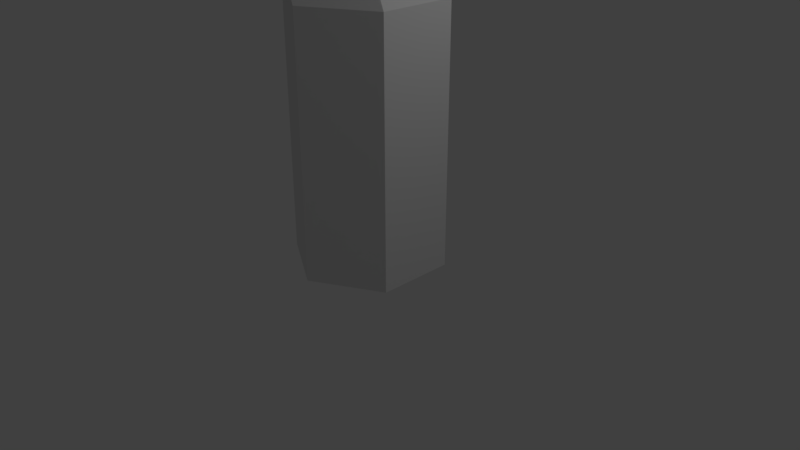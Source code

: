 # Source: tree1.blend  (saved by Blender 2.79.0; exported with 4.5.12 LTS)
import bpy
from mathutils import Matrix  # noqa: F401  (used for matrix-valued properties, if any)

bpy.ops.wm.read_factory_settings(use_empty=True)
scene = bpy.context.scene
scene.name = 'Scene'

# ---- collections
col_collection_1 = bpy.data.collections.new('Collection 1'); scene.collection.children.link(col_collection_1)

# ---- world
world_world = bpy.data.worlds.new('World'); scene.world = world_world
world_world.color = (0.05088, 0.05088, 0.05088)
world_world.use_sun_shadow = False
world_world.sun_shadow_jitter_overblur = 0.0
world_world.cycles.sampling_method = 'MANUAL'

# ---- cameras
cam_camera = bpy.data.cameras.new('Camera')
cam_camera.clip_end = 100.0
cam_camera.lens = 35.0
cam_camera.sensor_width = 32.0
cam_camera.sensor_height = 18.0
cam_camera.ortho_scale = 7.314
cam_camera.dof.focus_distance = 0.0
cam_camera.dof.aperture_fstop = 128.0

# ---- lights
light_lamp = bpy.data.lights.new('Lamp', 'POINT')
light_lamp.transmission_factor = 0.0
light_lamp.cutoff_distance = 30.0
light_lamp.energy = 100.0
light_lamp.shadow_buffer_clip_start = 1.001
light_lamp.shadow_soft_size = 0.1
light_lamp.shadow_maximum_resolution = 0.006
light_lamp.use_absolute_resolution = True

# ---- meshes
me_plane_006 = bpy.data.meshes.new('Plane.006')
me_plane_006.from_pydata([(-4.063, 0.9767, 13.87), (-5.652, -1.677, 13.68), (3.722, -5.687, 15.39), (3.785, -5.121, 15.39), (3.682, -4.815, 15.35), (3.428, -3.903, 15.29), (2.815, -2.703, 15.23), (2.01, -1.624, 15.18), (1.044, -0.4907, 15.11), (0.006387, 0.4887, 14.99), (-1.3, 1.039, 14.71), (-2.812, 0.8756, 14.29), (-3.633, 0.7576, 14.04), (-5.218, -1.884, 13.84), (-4.882, -2.547, 14.01), (-4.222, -3.793, 14.31), (-3.069, -4.631, 14.6), (-1.771, -5.191, 14.77), (-0.4404, -5.717, 14.89), (0.7705, -6.117, 14.98), (2.045, -6.224, 15.13), (2.939, -6.055, 15.27), (3.255, -6.006, 15.32), (-4.87, -0.2681, 13.9), (-4.47, -0.4923, 14.22), (-3.821, -0.8566, 14.82), (-2.925, -1.293, 15.5), (-1.921, -1.706, 15.77), (-0.6099, -2.251, 15.61), (0.6104, -3.153, 15.46), (1.693, -4.104, 15.36), (2.598, -4.874, 15.3), (3.206, -5.351, 15.31), (3.52, -5.563, 15.35)], [], [(33, 22, 2), (23, 1, 13, 24), (24, 13, 14, 25), (25, 14, 15, 26), (26, 15, 16, 27), (27, 16, 17, 28), (28, 17, 18, 29), (29, 18, 19, 30), (30, 19, 20, 31), (31, 20, 21, 32), (32, 21, 22, 33), (4, 32, 33, 3), (5, 31, 32, 4), (6, 30, 31, 5), (7, 29, 30, 6), (8, 28, 29, 7), (9, 27, 28, 8), (10, 26, 27, 9), (11, 25, 26, 10), (12, 24, 25, 11), (0, 23, 24, 12), (3, 33, 2)])
_uv = me_plane_006.uv_layers.new(name='UVMap')
_uv.uv.foreach_set('vector', [0.9772, 0.1678, 0.9702, 0.119, 0.9999, 0.1646, 0.02131, 0.3154, 7.562e-05, 0.1598, 0.04889, 0.1581, 0.07495, 0.3121, 0.07495, 0.3121, 0.04889, 0.1581, 0.1064, 0.1119, 0.1633, 0.3063, 0.1633, 0.3063, 0.1064, 0.1119, 0.2214, 0.02824, 0.268, 0.3039, 0.268, 0.3039, 0.2214, 0.02824, 0.3608, 7.562e-05, 0.3659, 0.3053, 0.3659, 0.3053, 0.3608, 7.562e-05, 0.4958, 0.0001902, 0.4937, 0.3054, 0.4937, 0.3054, 0.4958, 0.0001902, 0.6325, 0.004136, 0.6317, 0.2726, 0.6317, 0.2726, 0.6325, 0.004136, 0.7542, 0.01454, 0.7616, 0.2291, 0.7616, 0.2291, 0.7542, 0.01454, 0.8708, 0.05373, 0.8699, 0.1944, 0.8699, 0.1944, 0.8708, 0.05373, 0.9439, 0.1027, 0.9414, 0.1747, 0.9414, 0.1747, 0.9439, 0.1027, 0.9702, 0.119, 0.9772, 0.1678, 0.9636, 0.2398, 0.9414, 0.1747, 0.9772, 0.1678, 0.9843, 0.2167, 0.9073, 0.3109, 0.8699, 0.1944, 0.9414, 0.1747, 0.9636, 0.2398, 0.809, 0.3947, 0.7616, 0.2291, 0.8699, 0.1944, 0.9073, 0.3109, 0.6979, 0.4604, 0.6317, 0.2726, 0.7616, 0.2291, 0.809, 0.3947, 0.5699, 0.5247, 0.4937, 0.3054, 0.6317, 0.2726, 0.6979, 0.4604, 0.44, 0.5719, 0.3659, 0.3053, 0.4937, 0.3054, 0.5699, 0.5247, 0.2975, 0.5719, 0.268, 0.3039, 0.3659, 0.3053, 0.44, 0.5719, 0.159, 0.5009, 0.1633, 0.3063, 0.268, 0.3039, 0.2975, 0.5719, 0.08734, 0.4572, 0.07495, 0.3121, 0.1633, 0.3063, 0.159, 0.5009, 0.03823, 0.4578, 0.02131, 0.3154, 0.07495, 0.3121, 0.08734, 0.4572, 0.9843, 0.2167, 0.9772, 0.1678, 0.9999, 0.1646])
me_plane_006.use_remesh_preserve_volume = False
me_plane_006.use_remesh_preserve_attributes = False
me_plane_006.use_mirror_vertex_groups = False
me_plane_006.update()
me_plane_005 = bpy.data.meshes.new('Plane.005')
me_plane_005.from_pydata([(-5.217, 0.8612, 16.65), (-2.778, -0.596, 16.64), (0.8699, 8.152, 16.55), (0.3503, 8.206, 16.55), (0.06997, 8.108, 16.55), (-0.7656, 7.866, 16.56), (-1.861, 7.298, 16.64), (-2.845, 6.562, 16.77), (-3.877, 5.675, 16.89), (-4.77, 4.716, 16.98), (-5.271, 3.491, 16.96), (-5.122, 2.059, 16.82), (-5.015, 1.277, 16.72), (-2.587, -0.1782, 16.71), (-1.977, 0.1554, 16.79), (-0.8318, 0.8037, 16.92), (-0.06438, 1.893, 16.96), (0.4429, 3.094, 16.89), (0.9167, 4.315, 16.77), (1.277, 5.424, 16.64), (1.368, 6.598, 16.56), (1.21, 7.427, 16.55), (1.164, 7.72, 16.55), (-4.069, 0.1411, 16.76), (-3.857, 0.5541, 16.98), (-3.51, 1.239, 17.41), (-3.096, 2.158, 17.86), (-2.719, 3.109, 17.92), (-2.235, 4.269, 17.56), (-1.424, 5.349, 17.2), (-0.5646, 6.312, 16.9), (0.1318, 7.121, 16.68), (0.5641, 7.672, 16.57), (0.757, 7.963, 16.55)], [], [(33, 22, 2), (23, 1, 13, 24), (24, 13, 14, 25), (25, 14, 15, 26), (26, 15, 16, 27), (27, 16, 17, 28), (28, 17, 18, 29), (29, 18, 19, 30), (30, 19, 20, 31), (31, 20, 21, 32), (32, 21, 22, 33), (4, 32, 33, 3), (5, 31, 32, 4), (6, 30, 31, 5), (7, 29, 30, 6), (8, 28, 29, 7), (9, 27, 28, 8), (10, 26, 27, 9), (11, 25, 26, 10), (12, 24, 25, 11), (0, 23, 24, 12), (3, 33, 2)])
_uv = me_plane_005.uv_layers.new(name='UVMap')
_uv.uv.foreach_set('vector', [0.9772, 0.1678, 0.9702, 0.119, 0.9999, 0.1646, 0.02131, 0.3154, 7.562e-05, 0.1598, 0.04889, 0.1581, 0.07495, 0.3121, 0.07495, 0.3121, 0.04889, 0.1581, 0.1064, 0.1119, 0.1633, 0.3063, 0.1633, 0.3063, 0.1064, 0.1119, 0.2214, 0.02824, 0.268, 0.3039, 0.268, 0.3039, 0.2214, 0.02824, 0.3608, 7.562e-05, 0.3659, 0.3053, 0.3659, 0.3053, 0.3608, 7.562e-05, 0.4958, 0.00019, 0.4937, 0.3054, 0.4937, 0.3054, 0.4958, 0.00019, 0.6325, 0.004136, 0.6317, 0.2726, 0.6317, 0.2726, 0.6325, 0.004136, 0.7542, 0.01454, 0.7616, 0.2291, 0.7616, 0.2291, 0.7542, 0.01454, 0.8708, 0.05373, 0.8699, 0.1944, 0.8699, 0.1944, 0.8708, 0.05373, 0.9439, 0.1027, 0.9414, 0.1747, 0.9414, 0.1747, 0.9439, 0.1027, 0.9702, 0.119, 0.9772, 0.1678, 0.9636, 0.2398, 0.9414, 0.1747, 0.9772, 0.1678, 0.9843, 0.2167, 0.9073, 0.3109, 0.8699, 0.1944, 0.9414, 0.1747, 0.9636, 0.2398, 0.809, 0.3947, 0.7616, 0.2291, 0.8699, 0.1944, 0.9073, 0.3109, 0.6979, 0.4604, 0.6317, 0.2726, 0.7616, 0.2291, 0.809, 0.3947, 0.5699, 0.5247, 0.4937, 0.3054, 0.6317, 0.2726, 0.6979, 0.4604, 0.44, 0.5719, 0.3659, 0.3053, 0.4937, 0.3054, 0.5699, 0.5247, 0.2975, 0.5719, 0.268, 0.3039, 0.3659, 0.3053, 0.44, 0.5719, 0.159, 0.5009, 0.1633, 0.3063, 0.268, 0.3039, 0.2975, 0.5719, 0.08734, 0.4572, 0.07495, 0.3121, 0.1633, 0.3063, 0.159, 0.5009, 0.03823, 0.4578, 0.02131, 0.3154, 0.07495, 0.3121, 0.08734, 0.4572, 0.9843, 0.2167, 0.9772, 0.1678, 0.9999, 0.1646])
me_plane_005.use_remesh_preserve_volume = False
me_plane_005.use_remesh_preserve_attributes = False
me_plane_005.use_mirror_vertex_groups = False
me_plane_005.update()
me_plane_004 = bpy.data.meshes.new('Plane.004')
me_plane_004.from_pydata([(-5.01, -0.4633, 16.25), (-4.677, 1.186, 16.25), (-10.28, 1.501, 16.18), (-10.21, 1.2, 16.18), (-10.1, 1.063, 16.18), (-9.798, 0.6442, 16.19), (-9.265, 0.1439, 16.23), (-8.661, -0.2602, 16.31), (-7.963, -0.6624, 16.39), (-7.252, -0.9721, 16.44), (-6.469, -1.011, 16.43), (-5.698, -0.6459, 16.35), (-5.283, -0.4322, 16.29), (-4.947, 1.21, 16.29), (-5.254, 1.485, 16.34), (-5.842, 1.997, 16.41), (-6.601, 2.211, 16.43), (-7.371, 2.258, 16.39), (-8.146, 2.283, 16.31), (-8.836, 2.265, 16.23), (-9.509, 2.085, 16.18), (-9.941, 1.834, 16.18), (-10.1, 1.75, 16.18), (-4.834, 0.3196, 16.32), (-5.107, 0.3567, 16.45), (-5.559, 0.4159, 16.7), (-6.154, 0.466, 16.96), (-6.76, 0.4897, 17.0), (-7.502, 0.5315, 16.78), (-8.264, 0.7722, 16.57), (-8.97, 1.062, 16.39), (-9.559, 1.292, 16.25), (-9.951, 1.425, 16.19), (-10.15, 1.475, 16.18)], [], [(33, 22, 2), (23, 1, 13, 24), (24, 13, 14, 25), (25, 14, 15, 26), (26, 15, 16, 27), (27, 16, 17, 28), (28, 17, 18, 29), (29, 18, 19, 30), (30, 19, 20, 31), (31, 20, 21, 32), (32, 21, 22, 33), (4, 32, 33, 3), (5, 31, 32, 4), (6, 30, 31, 5), (7, 29, 30, 6), (8, 28, 29, 7), (9, 27, 28, 8), (10, 26, 27, 9), (11, 25, 26, 10), (12, 24, 25, 11), (0, 23, 24, 12), (3, 33, 2)])
_uv = me_plane_004.uv_layers.new(name='UVMap')
_uv.uv.foreach_set('vector', [0.02278, 0.4042, 0.02978, 0.4531, 7.562e-05, 0.4075, 0.9787, 0.2566, 0.9999, 0.4122, 0.9511, 0.4139, 0.9251, 0.2599, 0.9251, 0.2599, 0.9511, 0.4139, 0.8936, 0.4601, 0.8367, 0.2658, 0.8367, 0.2658, 0.8936, 0.4601, 0.7786, 0.5438, 0.732, 0.2682, 0.732, 0.2682, 0.7786, 0.5438, 0.6392, 0.5719, 0.6341, 0.2668, 0.6341, 0.2668, 0.6392, 0.5719, 0.5042, 0.5718, 0.5063, 0.2666, 0.5063, 0.2666, 0.5042, 0.5718, 0.3675, 0.5679, 0.3683, 0.2994, 0.3683, 0.2994, 0.3675, 0.5679, 0.2458, 0.5575, 0.2384, 0.3429, 0.2384, 0.3429, 0.2458, 0.5575, 0.1292, 0.5183, 0.1301, 0.3777, 0.1301, 0.3777, 0.1292, 0.5183, 0.05615, 0.4693, 0.05863, 0.3973, 0.05863, 0.3973, 0.05615, 0.4693, 0.02978, 0.4531, 0.02278, 0.4042, 0.03642, 0.3323, 0.05863, 0.3973, 0.02278, 0.4042, 0.01571, 0.3553, 0.09267, 0.2611, 0.1301, 0.3777, 0.05863, 0.3973, 0.03642, 0.3323, 0.191, 0.1774, 0.2384, 0.3429, 0.1301, 0.3777, 0.09267, 0.2611, 0.3021, 0.1116, 0.3683, 0.2994, 0.2384, 0.3429, 0.191, 0.1774, 0.4301, 0.04729, 0.5063, 0.2666, 0.3683, 0.2994, 0.3021, 0.1116, 0.56, 7.564e-05, 0.6341, 0.2668, 0.5063, 0.2666, 0.4301, 0.04729, 0.7025, 7.562e-05, 0.732, 0.2682, 0.6341, 0.2668, 0.56, 7.564e-05, 0.841, 0.07114, 0.8367, 0.2658, 0.732, 0.2682, 0.7025, 7.562e-05, 0.9127, 0.1148, 0.9251, 0.2599, 0.8367, 0.2658, 0.841, 0.07114, 0.9618, 0.1142, 0.9787, 0.2566, 0.9251, 0.2599, 0.9127, 0.1148, 0.01571, 0.3553, 0.02278, 0.4042, 7.562e-05, 0.4075])
me_plane_004.use_remesh_preserve_volume = False
me_plane_004.use_remesh_preserve_attributes = False
me_plane_004.use_mirror_vertex_groups = False
me_plane_004.update()
me_plane_003 = bpy.data.meshes.new('Plane.003')
me_plane_003.from_pydata([(-3.688, -1.72, 12.45), (-4.759, 0.6091, 12.45), (-11.94, -4.041, 12.33), (-11.58, -4.346, 12.33), (-11.32, -4.416, 12.33), (-10.57, -4.662, 12.35), (-9.469, -4.799, 12.42), (-8.361, -4.752, 12.54), (-7.141, -4.619, 12.66), (-5.988, -4.361, 12.74), (-4.99, -3.705, 12.72), (-4.37, -2.563, 12.6), (-4.05, -1.926, 12.51), (-5.114, 0.3952, 12.5), (-5.739, 0.4583, 12.58), (-6.922, 0.5596, 12.69), (-8.049, 0.1405, 12.72), (-9.039, -0.4945, 12.66), (-10.01, -1.161, 12.54), (-10.85, -1.803, 12.42), (-11.51, -2.63, 12.35), (-11.82, -3.327, 12.33), (-11.94, -3.569, 12.33), (-4.175, -0.5983, 12.55), (-4.544, -0.7978, 12.75), (-5.153, -1.131, 13.13), (-5.93, -1.605, 13.53), (-6.697, -2.12, 13.59), (-7.647, -2.736, 13.26), (-8.801, -3.125, 12.93), (-9.931, -3.404, 12.65), (-10.86, -3.65, 12.45), (-11.46, -3.84, 12.35), (-11.76, -3.958, 12.33)], [], [(33, 22, 2), (23, 1, 13, 24), (24, 13, 14, 25), (25, 14, 15, 26), (26, 15, 16, 27), (27, 16, 17, 28), (28, 17, 18, 29), (29, 18, 19, 30), (30, 19, 20, 31), (31, 20, 21, 32), (32, 21, 22, 33), (4, 32, 33, 3), (5, 31, 32, 4), (6, 30, 31, 5), (7, 29, 30, 6), (8, 28, 29, 7), (9, 27, 28, 8), (10, 26, 27, 9), (11, 25, 26, 10), (12, 24, 25, 11), (0, 23, 24, 12), (3, 33, 2)])
_uv = me_plane_003.uv_layers.new(name='UVMap')
_uv.uv.foreach_set('vector', [0.02278, 0.4042, 0.02978, 0.4531, 7.562e-05, 0.4075, 0.9787, 0.2566, 0.9999, 0.4122, 0.9511, 0.4139, 0.9251, 0.2599, 0.9251, 0.2599, 0.9511, 0.4139, 0.8936, 0.4601, 0.8367, 0.2658, 0.8367, 0.2658, 0.8936, 0.4601, 0.7786, 0.5438, 0.732, 0.2682, 0.732, 0.2682, 0.7786, 0.5438, 0.6392, 0.5719, 0.6341, 0.2668, 0.6341, 0.2668, 0.6392, 0.5719, 0.5042, 0.5718, 0.5063, 0.2666, 0.5063, 0.2666, 0.5042, 0.5718, 0.3675, 0.5679, 0.3683, 0.2994, 0.3683, 0.2994, 0.3675, 0.5679, 0.2458, 0.5575, 0.2384, 0.3429, 0.2384, 0.3429, 0.2458, 0.5575, 0.1292, 0.5183, 0.1301, 0.3777, 0.1301, 0.3777, 0.1292, 0.5183, 0.05615, 0.4693, 0.05863, 0.3973, 0.05863, 0.3973, 0.05615, 0.4693, 0.02978, 0.4531, 0.02278, 0.4042, 0.03642, 0.3323, 0.05863, 0.3973, 0.02278, 0.4042, 0.01571, 0.3553, 0.09267, 0.2611, 0.1301, 0.3777, 0.05863, 0.3973, 0.03642, 0.3323, 0.191, 0.1774, 0.2384, 0.3429, 0.1301, 0.3777, 0.09267, 0.2611, 0.3021, 0.1116, 0.3683, 0.2994, 0.2384, 0.3429, 0.191, 0.1774, 0.4301, 0.04729, 0.5063, 0.2666, 0.3683, 0.2994, 0.3021, 0.1116, 0.56, 7.562e-05, 0.6341, 0.2668, 0.5063, 0.2666, 0.4301, 0.04729, 0.7025, 7.562e-05, 0.732, 0.2682, 0.6341, 0.2668, 0.56, 7.562e-05, 0.841, 0.07114, 0.8367, 0.2658, 0.732, 0.2682, 0.7025, 7.562e-05, 0.9127, 0.1148, 0.9251, 0.2599, 0.8367, 0.2658, 0.841, 0.07114, 0.9618, 0.1142, 0.9787, 0.2566, 0.9251, 0.2599, 0.9127, 0.1148, 0.01571, 0.3553, 0.02278, 0.4042, 7.562e-05, 0.4075])
me_plane_003.use_remesh_preserve_volume = False
me_plane_003.use_remesh_preserve_attributes = False
me_plane_003.use_mirror_vertex_groups = False
me_plane_003.update()
me_plane_002 = bpy.data.meshes.new('Plane.002')
me_plane_002.from_pydata([(2.381, 2.777, 12.97), (1.172, 0.5426, 13.32), (8.762, -2.543, 10.86), (8.798, -2.073, 10.86), (8.707, -1.822, 10.89), (8.486, -1.074, 10.98), (7.996, -0.09989, 11.21), (7.375, 0.7687, 11.53), (6.624, 1.678, 11.89), (5.804, 2.46, 12.24), (4.731, 2.884, 12.55), (3.463, 2.717, 12.81), (2.763, 2.603, 12.92), (1.553, 0.38, 13.26), (1.875, -0.1638, 13.24), (2.49, -1.182, 13.15), (3.456, -1.85, 12.89), (4.483, -2.279, 12.51), (5.511, -2.676, 12.06), (6.441, -2.974, 11.66), (7.434, -3.028, 11.28), (8.142, -2.866, 11.05), (8.395, -2.818, 10.97), (1.813, 1.723, 13.24), (2.231, 1.54, 13.32), (2.942, 1.239, 13.5), (3.862, 0.8831, 13.64), (4.707, 0.564, 13.44), (5.619, 0.1584, 12.81), (6.471, -0.5453, 12.2), (7.24, -1.295, 11.68), (7.892, -1.902, 11.26), (8.347, -2.278, 11.01), (8.597, -2.445, 10.92)], [], [(33, 22, 2), (23, 1, 13, 24), (24, 13, 14, 25), (25, 14, 15, 26), (26, 15, 16, 27), (27, 16, 17, 28), (28, 17, 18, 29), (29, 18, 19, 30), (30, 19, 20, 31), (31, 20, 21, 32), (32, 21, 22, 33), (4, 32, 33, 3), (5, 31, 32, 4), (6, 30, 31, 5), (7, 29, 30, 6), (8, 28, 29, 7), (9, 27, 28, 8), (10, 26, 27, 9), (11, 25, 26, 10), (12, 24, 25, 11), (0, 23, 24, 12), (3, 33, 2)])
_uv = me_plane_002.uv_layers.new(name='UVMap')
_uv.uv.foreach_set('vector', [0.9772, 0.1678, 0.9702, 0.119, 0.9999, 0.1646, 0.02131, 0.3154, 7.562e-05, 0.1598, 0.04889, 0.1581, 0.07495, 0.3121, 0.07495, 0.3121, 0.04889, 0.1581, 0.1064, 0.1119, 0.1633, 0.3063, 0.1633, 0.3063, 0.1064, 0.1119, 0.2214, 0.02824, 0.268, 0.3039, 0.268, 0.3039, 0.2214, 0.02824, 0.3608, 7.562e-05, 0.3659, 0.3053, 0.3659, 0.3053, 0.3608, 7.562e-05, 0.4958, 0.0001899, 0.4937, 0.3054, 0.4937, 0.3054, 0.4958, 0.0001899, 0.6325, 0.004136, 0.6317, 0.2726, 0.6317, 0.2726, 0.6325, 0.004136, 0.7542, 0.01454, 0.7616, 0.2291, 0.7616, 0.2291, 0.7542, 0.01454, 0.8708, 0.05373, 0.8699, 0.1944, 0.8699, 0.1944, 0.8708, 0.05373, 0.9439, 0.1027, 0.9414, 0.1747, 0.9414, 0.1747, 0.9439, 0.1027, 0.9702, 0.119, 0.9772, 0.1678, 0.9636, 0.2398, 0.9414, 0.1747, 0.9772, 0.1678, 0.9843, 0.2167, 0.9073, 0.3109, 0.8699, 0.1944, 0.9414, 0.1747, 0.9636, 0.2398, 0.809, 0.3947, 0.7616, 0.2291, 0.8699, 0.1944, 0.9073, 0.3109, 0.6979, 0.4604, 0.6317, 0.2726, 0.7616, 0.2291, 0.809, 0.3947, 0.5699, 0.5247, 0.4937, 0.3054, 0.6317, 0.2726, 0.6979, 0.4604, 0.44, 0.5719, 0.3659, 0.3053, 0.4937, 0.3054, 0.5699, 0.5247, 0.2975, 0.5719, 0.268, 0.3039, 0.3659, 0.3053, 0.44, 0.5719, 0.159, 0.5009, 0.1633, 0.3063, 0.268, 0.3039, 0.2975, 0.5719, 0.08734, 0.4572, 0.07495, 0.3121, 0.1633, 0.3063, 0.159, 0.5009, 0.03823, 0.4578, 0.02131, 0.3154, 0.07495, 0.3121, 0.08734, 0.4572, 0.9843, 0.2167, 0.9772, 0.1678, 0.9999, 0.1646])
me_plane_002.use_remesh_preserve_volume = False
me_plane_002.use_remesh_preserve_attributes = False
me_plane_002.use_mirror_vertex_groups = False
me_plane_002.update()
me_plane_001 = bpy.data.meshes.new('Plane.001')
me_plane_001.from_pydata([(2.587, 1.488, 14.79), (4.684, 0.01383, 14.79), (8.55, 7.642, 14.68), (8.086, 7.725, 14.68), (7.828, 7.655, 14.68), (7.06, 7.493, 14.69), (6.036, 7.056, 14.76), (5.102, 6.459, 14.88), (4.114, 5.731, 15.0), (3.247, 4.928, 15.08), (2.714, 3.859, 15.07), (2.753, 2.56, 14.95), (2.797, 1.849, 14.85), (4.884, 0.3772, 14.85), (5.456, 0.6369, 14.92), (6.529, 1.144, 15.03), (7.293, 2.073, 15.07), (7.829, 3.12, 15.0), (8.337, 4.186, 14.88), (8.734, 5.16, 14.76), (8.894, 6.21, 14.69), (8.808, 6.966, 14.68), (8.786, 7.234, 14.68), (3.572, 0.7636, 14.89), (3.791, 1.122, 15.09), (4.149, 1.716, 15.47), (4.583, 2.516, 15.87), (4.987, 3.347, 15.93), (5.499, 4.357, 15.6), (6.301, 5.274, 15.27), (7.137, 6.083, 15.0), (7.818, 6.764, 14.79), (8.243, 7.231, 14.69), (8.436, 7.48, 14.68)], [], [(33, 22, 2), (23, 1, 13, 24), (24, 13, 14, 25), (25, 14, 15, 26), (26, 15, 16, 27), (27, 16, 17, 28), (28, 17, 18, 29), (29, 18, 19, 30), (30, 19, 20, 31), (31, 20, 21, 32), (32, 21, 22, 33), (4, 32, 33, 3), (5, 31, 32, 4), (6, 30, 31, 5), (7, 29, 30, 6), (8, 28, 29, 7), (9, 27, 28, 8), (10, 26, 27, 9), (11, 25, 26, 10), (12, 24, 25, 11), (0, 23, 24, 12), (3, 33, 2)])
_uv = me_plane_001.uv_layers.new(name='UVMap')
_uv.uv.foreach_set('vector', [0.9772, 0.1678, 0.9702, 0.119, 0.9999, 0.1646, 0.02131, 0.3154, 7.562e-05, 0.1598, 0.04889, 0.1581, 0.07495, 0.3121, 0.07495, 0.3121, 0.04889, 0.1581, 0.1064, 0.1119, 0.1633, 0.3063, 0.1633, 0.3063, 0.1064, 0.1119, 0.2214, 0.02824, 0.268, 0.3039, 0.268, 0.3039, 0.2214, 0.02824, 0.3608, 7.562e-05, 0.3659, 0.3053, 0.3659, 0.3053, 0.3608, 7.562e-05, 0.4958, 0.0001901, 0.4937, 0.3054, 0.4937, 0.3054, 0.4958, 0.0001901, 0.6325, 0.004137, 0.6317, 0.2726, 0.6317, 0.2726, 0.6325, 0.004137, 0.7542, 0.01454, 0.7616, 0.2291, 0.7616, 0.2291, 0.7542, 0.01454, 0.8708, 0.05373, 0.8699, 0.1944, 0.8699, 0.1944, 0.8708, 0.05373, 0.9439, 0.1027, 0.9414, 0.1747, 0.9414, 0.1747, 0.9439, 0.1027, 0.9702, 0.119, 0.9772, 0.1678, 0.9636, 0.2398, 0.9414, 0.1747, 0.9772, 0.1678, 0.9843, 0.2167, 0.9073, 0.3109, 0.8699, 0.1944, 0.9414, 0.1747, 0.9636, 0.2398, 0.809, 0.3947, 0.7616, 0.2291, 0.8699, 0.1944, 0.9073, 0.3109, 0.6979, 0.4604, 0.6317, 0.2726, 0.7616, 0.2291, 0.809, 0.3947, 0.5699, 0.5247, 0.4937, 0.3054, 0.6317, 0.2726, 0.6979, 0.4604, 0.44, 0.5719, 0.3659, 0.3053, 0.4937, 0.3054, 0.5699, 0.5247, 0.2975, 0.5719, 0.268, 0.3039, 0.3659, 0.3053, 0.44, 0.5719, 0.159, 0.5009, 0.1633, 0.3063, 0.268, 0.3039, 0.2975, 0.5719, 0.08733, 0.4572, 0.07495, 0.3121, 0.1633, 0.3063, 0.159, 0.5009, 0.03823, 0.4578, 0.02131, 0.3154, 0.07495, 0.3121, 0.08733, 0.4572, 0.9843, 0.2167, 0.9772, 0.1678, 0.9999, 0.1646])
me_plane_001.use_remesh_preserve_volume = False
me_plane_001.use_remesh_preserve_attributes = False
me_plane_001.use_mirror_vertex_groups = False
me_plane_001.update()
me_circle_001 = bpy.data.meshes.new('Circle.001')
me_circle_001.from_pydata([(-2.221, 0.991, 7.814), (-2.725, 1.174, 7.814), (-3.136, 0.8286, 7.814), (-3.042, 0.3, 7.814), (-2.538, 0.117, 7.814), (-2.127, 0.4625, 7.814), (1.674, 2.094, 13.03), (1.169, 2.277, 13.03), (0.7583, 1.932, 13.03), (0.8521, 1.403, 13.03), (1.357, 1.22, 13.03), (1.768, 1.566, 13.03), (6.283, 0.1337, 16.78), (6.049, 0.3499, 16.99), (5.684, 0.2536, 17.02), (5.552, -0.05902, 16.85), (5.786, -0.2753, 16.65), (6.151, -0.1789, 16.61)], [], [(0, 6, 11, 5), (4, 10, 9, 3), (2, 8, 7, 1), (5, 11, 10, 4), (3, 9, 8, 2), (1, 7, 6, 0), (8, 14, 13, 7), (11, 17, 16, 10), (9, 15, 14, 8), (7, 13, 12, 6), (6, 12, 17, 11), (10, 16, 15, 9), (13, 14, 15, 16, 17, 12)])
_uv = me_circle_001.uv_layers.new(name='UVMap')
_uv.uv.foreach_set('vector', [0.0559, 0.005215, 0.4835, 0.005409, 0.4917, 0.009726, 0.05621, 0.005204, 0.0335, 1.508e-05, 0.4731, 0.0121, 0.4466, 0.006921, 0.00896, 1.508e-05, 1.508e-05, 0.007388, 0.4396, 0.01035, 0.4576, 0.01077, 0.03132, 0.007623, 0.05621, 0.005204, 0.4917, 0.009726, 0.4731, 0.0121, 0.0335, 1.508e-05, 0.00896, 1.508e-05, 0.4466, 0.006921, 0.4396, 0.01035, 1.508e-05, 0.007388, 0.03132, 0.007623, 0.4576, 0.01077, 0.4835, 0.005409, 0.0559, 0.005215, 0.4396, 0.01035, 0.9707, 0.02277, 0.9877, 0.02052, 0.4576, 0.01077, 0.4917, 0.009726, 0.987, 0.01142, 0.9692, 0.01014, 0.4731, 0.0121, 0.4466, 0.006921, 0.9613, 0.0177, 0.9707, 0.02277, 0.4396, 0.01035, 0.4576, 0.01077, 0.9877, 0.02052, 1.0, 0.01524, 0.4835, 0.005409, 0.4835, 0.005409, 1.0, 0.01524, 0.987, 0.01142, 0.4917, 0.009726, 0.4731, 0.0121, 0.9692, 0.01014, 0.9613, 0.0177, 0.4466, 0.006921, 0.9877, 0.02052, 0.9707, 0.02277, 0.9613, 0.0177, 0.9692, 0.01014, 0.987, 0.01142, 1.0, 0.01524])
me_circle_001.use_remesh_preserve_volume = False
me_circle_001.use_remesh_preserve_attributes = False
me_circle_001.use_mirror_vertex_groups = False
me_circle_001.update()
me_circle = bpy.data.meshes.new('Circle')
me_circle.from_pydata([(0.0, 1.0, 0.0), (-0.866, 0.5, 0.0), (-0.866, -0.5, 0.0), (8.742e-08, -1.0, 0.0), (0.866, -0.5, 0.0), (0.866, 0.5, 0.0), (0.0, 1.0, 3.318), (-0.866, 0.5, 3.318), (-0.866, -0.5, 3.318), (8.742e-08, -1.0, 3.318), (0.866, -0.5, 3.318), (0.866, 0.5, 3.318), (-2.645, 1.692, 7.621), (-3.426, 1.196, 7.625), (-3.377, 0.1987, 7.628), (-2.555, -0.3034, 7.626), (-1.784, 0.1921, 7.62), (-1.821, 1.19, 7.618), (-4.848, -0.1361, 13.72), (-5.524, -0.5754, 13.66), (-5.48, -1.361, 13.48), (-4.76, -1.707, 13.35), (-4.084, -1.267, 13.41), (-4.128, -0.482, 13.6), (-4.367, 1.402, 17.73), (-4.811, 1.075, 17.69), (-4.713, 0.488, 17.55), (-4.176, 0.2279, 17.46), (-3.722, 0.5554, 17.5), (-3.83, 1.142, 17.64)], [], [(0, 6, 11, 5), (4, 10, 9, 3), (2, 8, 7, 1), (5, 11, 10, 4), (3, 9, 8, 2), (1, 7, 6, 0), (8, 14, 13, 7), (11, 17, 16, 10), (9, 15, 14, 8), (7, 13, 12, 6), (6, 12, 17, 11), (10, 16, 15, 9), (13, 19, 18, 12), (12, 18, 23, 17), (16, 22, 21, 15), (14, 20, 19, 13), (17, 23, 22, 16), (15, 21, 20, 14), (23, 29, 28, 22), (21, 27, 26, 20), (19, 25, 24, 18), (18, 24, 29, 23), (22, 28, 27, 21), (20, 26, 25, 19), (25, 26, 27, 28, 29, 24)])
_uv = me_circle.uv_layers.new(name='UVMap')
_uv.uv.foreach_set('vector', [0.1021, 0.03763, 0.08109, 0.1203, 0.08275, 0.1098, 0.09251, 3.195e-05, 0.07614, 0.03325, 0.08157, 0.1091, 0.08153, 0.1177, 0.07614, 0.05763, 0.0857, 0.06822, 0.08242, 0.1284, 0.08076, 0.1297, 0.09705, 0.06159, 0.09251, 3.195e-05, 0.08275, 0.1098, 0.08157, 0.1091, 0.07614, 0.03325, 0.07614, 0.05763, 0.08153, 0.1177, 0.08242, 0.1284, 0.0857, 0.06822, 0.09705, 0.06159, 0.08076, 0.1297, 0.08109, 0.1203, 0.1021, 0.03763, 0.08242, 0.1284, 0.06451, 0.3242, 0.06116, 0.3206, 0.08076, 0.1297, 0.08275, 0.1098, 0.06795, 0.2909, 0.06545, 0.2938, 0.08157, 0.1091, 0.08153, 0.1177, 0.06683, 0.3111, 0.06451, 0.3242, 0.08242, 0.1284, 0.08076, 0.1297, 0.06116, 0.3206, 0.06583, 0.3038, 0.08109, 0.1203, 0.08109, 0.1203, 0.06583, 0.3038, 0.06795, 0.2909, 0.08275, 0.1098, 0.08157, 0.1091, 0.06545, 0.2938, 0.06683, 0.3111, 0.08153, 0.1177, 0.06116, 0.3206, 0.03475, 0.679, 0.0346, 0.6814, 0.06583, 0.3038, 0.06583, 0.3038, 0.0346, 0.6814, 0.03409, 0.6678, 0.06795, 0.2909, 0.06545, 0.2938, 0.03685, 0.6538, 0.03665, 0.6532, 0.06683, 0.3111, 0.06451, 0.3242, 0.03416, 0.6653, 0.03475, 0.679, 0.06116, 0.3206, 0.06795, 0.2909, 0.03409, 0.6678, 0.03685, 0.6538, 0.06545, 0.2938, 0.06683, 0.3111, 0.03665, 0.6532, 0.03416, 0.6653, 0.06451, 0.3242, 0.03409, 0.6678, 0.014, 0.9704, 0.01674, 0.9426, 0.03685, 0.6538, 0.03665, 0.6532, 0.01369, 0.9302, 0.003226, 0.9401, 0.03416, 0.6653, 0.03475, 0.679, 3.195e-05, 0.9669, 0.005862, 1.0, 0.0346, 0.6814, 0.0346, 0.6814, 0.005862, 1.0, 0.014, 0.9704, 0.03409, 0.6678, 0.03685, 0.6538, 0.01674, 0.9426, 0.01369, 0.9302, 0.03665, 0.6532, 0.03416, 0.6653, 0.003226, 0.9401, 3.195e-05, 0.9669, 0.03475, 0.679, 3.195e-05, 0.9669, 0.003226, 0.9401, 0.01369, 0.9302, 0.01674, 0.9426, 0.014, 0.9704, 0.005862, 1.0])
me_circle.use_remesh_preserve_volume = False
me_circle.use_remesh_preserve_attributes = False
me_circle.use_mirror_vertex_groups = False
me_circle.update()

# ---- objects
ob_plane_006 = bpy.data.objects.new('Plane.006', me_plane_006)
ob_plane_005 = bpy.data.objects.new('Plane.005', me_plane_005)
ob_plane_004 = bpy.data.objects.new('Plane.004', me_plane_004)
ob_plane_003 = bpy.data.objects.new('Plane.003', me_plane_003)
ob_plane_002 = bpy.data.objects.new('Plane.002', me_plane_002)
ob_plane_001 = bpy.data.objects.new('Plane.001', me_plane_001)
ob_circle_001 = bpy.data.objects.new('Circle.001', me_circle_001)
ob_circle = bpy.data.objects.new('Circle', me_circle)
ob_lamp = bpy.data.objects.new('Lamp', light_lamp)
ob_camera = bpy.data.objects.new('Camera', cam_camera)

# ---- transforms, parenting, visibility, modifiers, constraints
ob_plane_006.location = (0.0, 0.0, 0.0)
ob_plane_006.lineart.crease_threshold = 0.0
_m = ob_plane_006.modifiers.new('Solidify', 'SOLIDIFY')
_m.thickness = 0.148
_m.nonmanifold_thickness_mode = 'FIXED'
_m.nonmanifold_merge_threshold = 0.0003
ob_plane_005.location = (0.0, 0.0, 0.0)
ob_plane_005.lineart.crease_threshold = 0.0
_m = ob_plane_005.modifiers.new('Solidify', 'SOLIDIFY')
_m.thickness = 0.148
_m.nonmanifold_thickness_mode = 'FIXED'
_m.nonmanifold_merge_threshold = 0.0003
ob_plane_004.location = (0.0, 0.0, 0.0)
ob_plane_004.lineart.crease_threshold = 0.0
_m = ob_plane_004.modifiers.new('Solidify', 'SOLIDIFY')
_m.thickness = 0.148
_m.nonmanifold_thickness_mode = 'FIXED'
_m.nonmanifold_merge_threshold = 0.0003
ob_plane_003.location = (0.0, 0.0, 0.0)
ob_plane_003.lineart.crease_threshold = 0.0
_m = ob_plane_003.modifiers.new('Solidify', 'SOLIDIFY')
_m.thickness = 0.148
_m.nonmanifold_thickness_mode = 'FIXED'
_m.nonmanifold_merge_threshold = 0.0003
ob_plane_002.location = (0.0, 0.0, 0.0)
ob_plane_002.lineart.crease_threshold = 0.0
_m = ob_plane_002.modifiers.new('Solidify', 'SOLIDIFY')
_m.thickness = 0.148
_m.nonmanifold_thickness_mode = 'FIXED'
_m.nonmanifold_merge_threshold = 0.0003
ob_plane_001.location = (0.0, 0.0, 0.0)
ob_plane_001.lineart.crease_threshold = 0.0
_m = ob_plane_001.modifiers.new('Solidify', 'SOLIDIFY')
_m.thickness = 0.148
_m.nonmanifold_thickness_mode = 'FIXED'
_m.nonmanifold_merge_threshold = 0.0003
ob_circle_001.location = (0.0, 0.0, 0.0)
ob_circle_001.lineart.crease_threshold = 0.0
ob_circle.location = (0.0, 0.0, 0.0)
ob_circle.lineart.crease_threshold = 0.0
ob_lamp.location = (4.076, 1.005, 5.904)
ob_lamp.rotation_euler = (0.6503, 0.05522, 1.866)
ob_lamp.lock_rotations_4d = False
ob_lamp.empty_display_type = 'ARROWS'
ob_lamp.color = (0.0, 0.0, 0.0, 0.0)
ob_lamp.lineart.crease_threshold = 0.0
ob_camera.location = (7.481, -6.508, 5.344)
ob_camera.rotation_euler = (1.109, 0.0, 0.8149)
ob_camera.lock_rotations_4d = False
ob_camera.empty_display_type = 'ARROWS'
ob_camera.color = (0.0, 0.0, 0.0, 0.0)
ob_camera.display_type = 'WIRE'
ob_camera.lineart.crease_threshold = 0.0

# ---- collection membership
col_collection_1.objects.link(ob_plane_006)
col_collection_1.objects.link(ob_plane_005)
col_collection_1.objects.link(ob_plane_004)
col_collection_1.objects.link(ob_plane_003)
col_collection_1.objects.link(ob_plane_002)
col_collection_1.objects.link(ob_plane_001)
col_collection_1.objects.link(ob_circle_001)
col_collection_1.objects.link(ob_circle)
col_collection_1.objects.link(ob_lamp)
col_collection_1.objects.link(ob_camera)

# ---- scene / render settings (as saved in the file)
scene.camera = ob_camera
scene.frame_start = 1; scene.frame_end = 250; scene.frame_set(1)
scene.render.engine = 'BLENDER_EEVEE_NEXT'
scene.render.resolution_percentage = 50
scene.render.dither_intensity = 0.0
scene.cycles.use_denoising = False
scene.cycles.samples = 128
scene.cycles.sampling_pattern = 'TABULATED_SOBOL'
scene.cycles.use_adaptive_sampling = False
scene.cycles.use_light_tree = False
scene.cycles.blur_glossy = 0.0
scene.cycles.sample_clamp_indirect = 0.0
scene.view_settings.view_transform = 'Standard'
bpy.context.view_layer.update()
